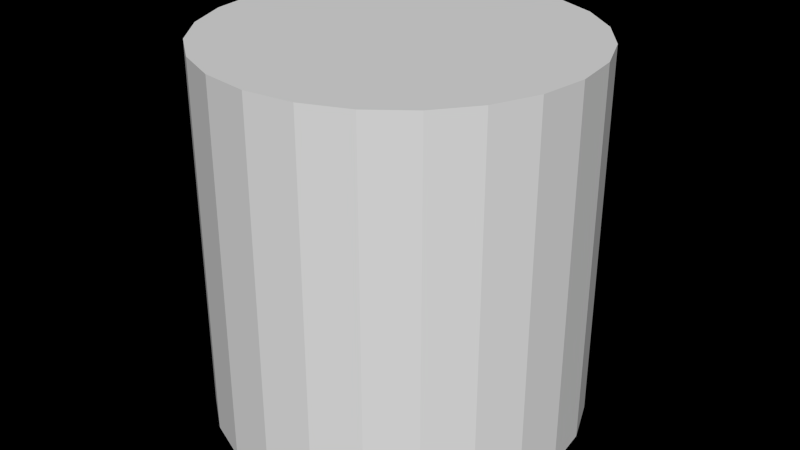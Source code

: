 # Source: CylinderV2.blend  (saved by Blender 2.76.0; exported with 4.5.12 LTS)
import bpy
from mathutils import Matrix  # noqa: F401  (used for matrix-valued properties, if any)

bpy.ops.wm.read_factory_settings(use_empty=True)
scene = bpy.context.scene
scene.name = 'Scene'

# ---- collections
col_collection_1 = bpy.data.collections.new('Collection 1'); scene.collection.children.link(col_collection_1)

# ---- world
world_world = bpy.data.worlds.new('World'); scene.world = world_world
world_world.use_nodes = True; world_world.node_tree.nodes.clear()
_N = world_world.node_tree.nodes; _L = world_world.node_tree.links
n0 = _N.new('ShaderNodeOutputWorld'); n0.name = 'World Output'; n0.location = (300, 300)
n1 = _N.new('ShaderNodeBackground'); n1.name = 'Background'; n1.location = (10, 300)
n1.inputs[0].default_value = (0.0, 0.0, 0.0, 1.0)
_L.new(n1.outputs[0], n0.inputs[0])
n0.is_active_output = True
world_world.color = (0.0, 0.0, 0.0)
world_world.use_sun_shadow = False
world_world.sun_shadow_jitter_overblur = 0.0
world_world.cycles.sampling_method = 'MANUAL'
world_world.cycles.sample_map_resolution = 2048

# ---- meshes
me_cylindercol = bpy.data.meshes.new('CylinderCol')
me_cylindercol.from_pydata([(4.754e-09, 1.03, 1.017), (-0.2666, 0.995, 1.017), (-0.5151, 0.8921, 1.017), (-0.7284, 0.7284, 1.017), (-0.8921, 0.5151, 1.017), (-0.995, 0.2666, 1.017), (-1.03, 7.939e-08, 1.017), (-0.995, -0.2666, 1.017), (-0.8921, -0.5151, 1.017), (-0.7284, -0.7284, 1.017), (-0.5151, -0.8921, 1.017), (-0.2666, -0.995, 1.017), (-3.998e-07, -1.03, 1.017), (0.2666, -0.995, 1.017), (0.5151, -0.8921, 1.017), (0.7284, -0.7284, 1.017), (0.8921, -0.5151, 1.017), (0.995, -0.2666, 1.017), (1.03, -4.787e-07, 1.017), (0.995, 0.2666, 1.017), (0.8921, 0.5151, 1.017), (0.7284, 0.7284, 1.017), (0.5151, 0.8921, 1.017), (0.2666, 0.995, 1.017), (4.754e-09, 1.03, -1.057), (-0.2666, 0.995, -1.057), (-0.5151, 0.8921, -1.057), (-0.7284, 0.7284, -1.057), (-0.8921, 0.5151, -1.057), (-0.995, 0.2666, -1.057), (-1.03, 7.939e-08, -1.057), (-0.995, -0.2666, -1.057), (-0.8921, -0.5151, -1.057), (-0.7284, -0.7284, -1.057), (-0.5151, -0.8921, -1.057), (-0.2666, -0.995, -1.057), (-3.998e-07, -1.03, -1.057), (0.2666, -0.995, -1.057), (0.5151, -0.8921, -1.057), (0.7284, -0.7284, -1.057), (0.8921, -0.5151, -1.057), (0.995, -0.2666, -1.057), (1.03, -4.787e-07, -1.057), (0.995, 0.2666, -1.057), (0.8921, 0.5151, -1.057), (0.7284, 0.7284, -1.057), (0.5151, 0.8921, -1.057), (0.2666, 0.995, -1.057)], [], [(5, 29, 30, 6), (20, 44, 45, 21), (13, 37, 38, 14), (6, 30, 31, 7), (21, 45, 46, 22), (14, 38, 39, 15), (7, 31, 32, 8), (22, 46, 47, 23), (0, 24, 25, 1), (15, 39, 40, 16), (8, 32, 33, 9), (23, 47, 24, 0), (1, 25, 26, 2), (16, 40, 41, 17), (9, 33, 34, 10), (2, 26, 27, 3), (17, 41, 42, 18), (10, 34, 35, 11), (3, 27, 28, 4), (18, 42, 43, 19), (11, 35, 36, 12), (4, 28, 29, 5), (19, 43, 44, 20), (12, 36, 37, 13), (25, 24, 47, 46, 45, 44, 43, 42, 41, 40, 39, 38, 37, 36, 35, 34, 33, 32, 31, 30, 29, 28, 27, 26), (1, 2, 3, 4, 5, 6, 7, 8, 9, 10, 11, 12, 13, 14, 15, 16, 17, 18, 19, 20, 21, 22, 23, 0)])
me_cylindercol.use_remesh_preserve_volume = False
me_cylindercol.use_remesh_preserve_attributes = False
me_cylindercol.use_mirror_vertex_groups = False
me_cylindercol.update()
me_cylinder = bpy.data.meshes.new('Cylinder')
me_cylinder.from_pydata([(0.0, 0.8729, 0.98), (-0.1247, 0.8395, 0.98), (-0.216, 0.7482, 0.98), (-0.2494, 0.6235, 0.98), (-0.216, 0.4988, 0.98), (-0.1247, 0.4075, 0.98), (0.0, 0.3741, 0.98), (-0.756, 0.4365, 0.98), (-0.7894, 0.3118, 0.98), (-0.756, 0.1871, 0.98), (-0.6647, 0.09578, 0.98), (-0.54, 0.06237, 0.98), (-0.4153, 0.09578, 0.98), (-0.324, 0.1871, 0.98), (-0.2906, 0.3118, 0.98), (-0.324, 0.4365, 0.98), (-0.4153, 0.5278, 0.98), (-0.54, 0.5612, 0.98), (-0.6647, 0.5278, 0.98), (0.0, 1.0, 0.98), (-0.2588, 0.9659, 0.98), (-0.5, 0.866, 0.98), (-0.7071, 0.7071, 0.98), (-0.866, 0.5, 0.98), (-0.9659, 0.2588, 0.98), (-1.0, 0.0, 0.98), (-0.324, 0.0, 0.98), (-0.27, 0.4677, 0.98), (-0.3323, 0.5756, 0.98), (-0.6647, 0.0, 0.98), (-0.54, 0.0, 0.98), (-0.4153, 0.0, 0.98), (-0.162, 0.2806, 0.98), (-0.2076, 0.3597, 0.98), (0.0, 0.0, 0.98), (-0.906, 0.4665, -0.663), (-0.4665, 0.906, 0.6315), (-0.4665, 0.906, -0.663), (0.0, 1.024, -0.7124), (0.0, 1.024, 0.6809), (-0.3108, 0.9705, 0.6315), (-0.3108, 0.9705, -0.663), (0.0, 0.8729, -1.011), (-0.1247, 0.8395, -1.011), (-0.216, 0.7482, -1.011), (-0.2494, 0.6235, -1.011), (-0.216, 0.4988, -1.011), (-0.1247, 0.4075, -1.011), (0.0, 0.3741, -1.011), (-0.756, 0.4365, -1.011), (-0.7894, 0.3118, -1.011), (-0.756, 0.1871, -1.011), (-0.6647, 0.09578, -1.011), (-0.54, 0.06237, -1.011), (-0.4153, 0.09578, -1.011), (-0.324, 0.1871, -1.011), (-0.2906, 0.3118, -1.011), (-0.324, 0.4365, -1.011), (-0.4153, 0.5278, -1.011), (-0.54, 0.5612, -1.011), (-0.6647, 0.5278, -1.011), (0.0, 1.0, -1.011), (-0.2588, 0.9659, -1.011), (-0.5, 0.866, -1.011), (-0.7071, 0.7071, -1.011), (-0.866, 0.5, -1.011), (-0.9659, 0.2588, -1.011), (-1.0, 0.0, -1.011), (-0.324, 0.0, -1.011), (-0.27, 0.4677, -1.011), (-0.3323, 0.5756, -1.011), (-0.6647, 0.0, -1.011), (-0.54, 0.0, -1.011), (-0.4153, 0.0, -1.011), (-0.162, 0.2806, -1.011), (-0.2076, 0.3597, -1.011), (0.0, 0.0, -1.011), (-0.906, 0.4665, 0.6315), (-0.9705, 0.3108, -0.663), (-0.9705, 0.3108, 0.6315), (-1.024, 0.0, -0.7124), (-1.024, 0.0, 0.6809), (-0.7243, 0.7243, -0.7124), (-0.7243, 0.7243, 0.6809), (0.0, 0.8583, 0.98), (-0.1174, 0.8269, 0.98), (-0.2034, 0.7409, 0.98), (-0.2348, 0.6235, 0.98), (-0.2034, 0.5061, 0.98), (-0.1174, 0.4202, 0.98), (0.0, 0.3887, 0.98), (-0.7433, 0.4292, 0.98), (-0.7748, 0.3118, 0.98), (-0.7433, 0.1944, 0.98), (-0.6574, 0.1084, 0.98), (-0.54, 0.07696, 0.98), (-0.4226, 0.1084, 0.98), (-0.3366, 0.1944, 0.98), (-0.3052, 0.3118, 0.98), (-0.3366, 0.4292, 0.98), (-0.4226, 0.5151, 0.98), (-0.54, 0.5466, 0.98), (-0.6574, 0.5151, 0.98), (0.0, 1.024, 0.97), (0.0, 1.014, 0.98), (-0.2651, 0.9894, 0.97), (-0.2625, 0.9796, 0.98), (-0.5121, 0.8871, 0.97), (-0.5071, 0.8783, 0.98), (-0.7243, 0.7243, 0.97), (-0.7171, 0.7171, 0.98), (-0.8871, 0.5121, 0.97), (-0.8783, 0.5071, 0.98), (-0.9894, 0.2651, 0.97), (-0.9796, 0.2625, 0.98), (-1.014, 0.0, 0.98), (-1.024, 0.0, 0.97), (-0.2034, 0.7409, -1.011), (-0.1944, 0.7358, -1.001), (-0.2245, 0.6235, -1.001), (-0.2348, 0.6235, -1.011), (-0.1944, 0.5113, -1.001), (-0.2034, 0.5061, -1.011), (-0.1122, 0.4291, -1.001), (-0.1174, 0.4202, -1.011), (0.0, 0.3887, -1.011), (0.0, 0.3991, -1.001), (-0.7433, 0.4292, -1.011), (-0.7344, 0.424, -1.001), (-0.7645, 0.3118, -1.001), (-0.7748, 0.3118, -1.011), (-0.3456, 0.1995, -1.001), (-0.3366, 0.1944, -1.011), (0.0, 1.014, -1.011), (0.0, 1.024, -1.001), (-0.2625, 0.9796, -1.011), (-0.2651, 0.9894, -1.001), (-0.5071, 0.8783, -1.011), (-0.5121, 0.8871, -1.001), (-0.8871, 0.5121, -1.001), (-0.8783, 0.5071, -1.011), (-0.9796, 0.2625, -1.011), (-0.9894, 0.2651, -1.001), (-1.024, 0.0, -1.001), (-1.014, 0.0, -1.011), (0.0, 0.848, -1.001), (0.0, 0.8583, -1.011), (-0.1122, 0.8179, -1.001), (-0.1174, 0.8269, -1.011), (-0.7433, 0.1944, -1.011), (-0.7344, 0.1995, -1.001), (-0.6522, 0.1174, -1.001), (-0.6574, 0.1084, -1.011), (-0.54, 0.08731, -1.001), (-0.54, 0.07696, -1.011), (-0.4278, 0.1174, -1.001), (-0.4226, 0.1084, -1.011), (-0.3052, 0.3118, -1.011), (-0.3155, 0.3118, -1.001), (-0.3456, 0.424, -1.001), (-0.3366, 0.4292, -1.011), (-0.4278, 0.5062, -1.001), (-0.4226, 0.5151, -1.011), (-0.54, 0.5362, -1.001), (-0.54, 0.5466, -1.011), (-0.6522, 0.5062, -1.001), (-0.6574, 0.5151, -1.011), (-0.7171, 0.7171, -1.011), (-0.7243, 0.7243, -1.001), (0.0, 0.8514, -0.8109), (0.0, 0.8549, 0.7894), (-0.1157, 0.8239, 0.7894), (-0.114, 0.8209, -0.8109), (-0.2004, 0.7392, 0.7894), (-0.1974, 0.7375, -0.8109), (-0.2314, 0.6235, 0.7894), (-0.2279, 0.6235, -0.8109), (-0.2004, 0.5079, 0.7894), (-0.1974, 0.5096, -0.8109), (-0.1157, 0.4232, 0.7894), (-0.114, 0.4262, -0.8109), (0.0, 0.3922, 0.7894), (0.0, 0.3956, -0.8109), (-0.7374, 0.4257, -0.8109), (-0.7404, 0.4274, 0.7894), (-0.7714, 0.3118, 0.7894), (-0.7679, 0.3118, -0.8109), (-0.654, 0.5091, -0.8109), (-0.6557, 0.5121, 0.7894), (-0.7404, 0.1961, 0.7894), (-0.7374, 0.1978, -0.8109), (-0.6557, 0.1114, 0.7894), (-0.654, 0.1144, -0.8109), (-0.54, 0.08041, 0.7894), (-0.54, 0.08386, -0.8109), (-0.4243, 0.1114, 0.7894), (-0.426, 0.1144, -0.8109), (-0.3396, 0.1961, 0.7894), (-0.3426, 0.1978, -0.8109), (-0.3086, 0.3118, 0.7894), (-0.3121, 0.3118, -0.8109), (-0.3396, 0.4274, 0.7894), (-0.3426, 0.4257, -0.8109), (-0.4243, 0.5121, 0.7894), (-0.426, 0.5091, -0.8109), (-0.54, 0.5431, 0.7894), (-0.54, 0.5397, -0.8109), (-0.5121, 0.8871, -0.7124), (-0.5121, 0.8871, 0.6809), (-0.2651, 0.9894, -0.7124), (-0.2651, 0.9894, 0.6809), (-0.9894, 0.2651, -0.7124), (-0.9894, 0.2651, 0.6809), (-0.8871, 0.5121, -0.7124), (-0.8871, 0.5121, 0.6809), (-0.4473, 0.8596, -0.663), (-0.4473, 0.8596, 0.6315), (-0.2916, 0.9241, -0.663), (-0.2916, 0.9241, 0.6315), (-0.9241, 0.2916, -0.663), (-0.9241, 0.2916, 0.6315), (-0.8596, 0.4473, -0.663), (-0.8596, 0.4473, 0.6315)], [], [(28, 16, 15, 27), (3, 28, 27, 4), (0, 19, 20, 1), (1, 20, 21, 2), (2, 21, 28, 3), (18, 22, 23, 7), (17, 21, 22, 18), (17, 16, 28, 21), (32, 33, 14, 13), (7, 23, 24, 8), (8, 24, 25, 9), (29, 30, 11, 10), (30, 31, 12, 11), (10, 9, 25, 29), (6, 5, 33, 32), (27, 15, 14, 33), (4, 27, 33, 5), (31, 26, 13, 12), (6, 32, 34), (26, 34, 13), (32, 13, 34), (186, 190, 150, 129), (180, 182, 126, 123), (176, 178, 121, 119), (183, 186, 129, 128), (178, 180, 123, 121), (174, 176, 119, 118), (200, 202, 159, 158), (194, 196, 155, 153), (187, 183, 128, 165), (202, 204, 161, 159), (196, 198, 131, 155), (20, 19, 104, 106), (204, 206, 163, 161), (198, 200, 158, 131), (7, 8, 92, 91), (192, 194, 153, 151), (206, 187, 165, 163), (116, 113, 212, 81), (109, 83, 214, 111), (107, 105, 210, 208), (113, 111, 214, 212), (107, 208, 83, 109), (105, 103, 39, 210), (44, 117, 120, 45), (62, 135, 133, 61), (2, 3, 87, 86), (3, 4, 88, 87), (65, 140, 167, 64), (4, 5, 89, 88), (82, 168, 139, 213), (5, 6, 90, 89), (18, 7, 91, 102), (25, 24, 114, 115), (208, 207, 82, 83), (64, 167, 137, 63), (63, 137, 135, 62), (22, 21, 108, 110), (81, 212, 211, 80), (70, 69, 57, 58), (45, 46, 69, 70), (42, 43, 62, 61), (43, 44, 63, 62), (44, 45, 70, 63), (60, 49, 65, 64), (59, 60, 64, 63), (59, 63, 70, 58), (74, 55, 56, 75), (49, 50, 66, 65), (50, 51, 67, 66), (71, 52, 53, 72), (72, 53, 54, 73), (52, 71, 67, 51), (48, 74, 75, 47), (69, 75, 56, 57), (46, 47, 75, 69), (73, 54, 55, 68), (48, 76, 74), (68, 55, 76), (74, 76, 55), (51, 149, 152, 52), (52, 152, 154, 53), (59, 164, 166, 60), (53, 154, 156, 54), (57, 160, 162, 58), (56, 157, 160, 57), (58, 162, 164, 59), (16, 17, 101, 100), (0, 1, 85, 84), (9, 10, 94, 93), (17, 18, 102, 101), (1, 2, 86, 85), (10, 11, 95, 94), (190, 192, 151, 150), (41, 37, 215, 217), (11, 12, 96, 95), (23, 22, 110, 112), (12, 13, 97, 96), (13, 14, 98, 97), (14, 15, 99, 98), (15, 16, 100, 99), (8, 9, 93, 92), (49, 127, 130, 50), (46, 122, 124, 47), (45, 120, 122, 46), (47, 124, 125, 48), (43, 148, 117, 44), (209, 38, 134, 136), (54, 156, 132, 55), (60, 166, 127, 49), (50, 130, 149, 51), (55, 132, 157, 56), (42, 146, 148, 43), (66, 141, 140, 65), (207, 138, 168, 82), (80, 211, 142, 143), (211, 213, 139, 142), (207, 209, 136, 138), (67, 144, 141, 66), (35, 78, 219, 221), (24, 23, 112, 114), (83, 82, 213, 214), (21, 20, 106, 108), (210, 39, 38, 209), (172, 174, 118, 147), (106, 104, 103, 105), (108, 106, 105, 107), (110, 108, 107, 109), (112, 110, 109, 111), (114, 112, 111, 113), (115, 114, 113, 116), (120, 117, 118, 119), (122, 120, 119, 121), (124, 122, 121, 123), (125, 124, 123, 126), (130, 127, 128, 129), (136, 134, 133, 135), (138, 136, 135, 137), (142, 139, 140, 141), (143, 142, 141, 144), (148, 146, 145, 147), (152, 149, 150, 151), (154, 152, 151, 153), (156, 154, 153, 155), (160, 157, 158, 159), (162, 160, 159, 161), (164, 162, 161, 163), (166, 164, 163, 165), (117, 148, 147, 118), (149, 130, 129, 150), (132, 156, 155, 131), (157, 132, 131, 158), (127, 166, 165, 128), (168, 138, 137, 167), (139, 168, 167, 140), (172, 147, 145, 169), (85, 171, 170, 84), (171, 172, 169, 170), (85, 86, 173, 171), (171, 173, 174, 172), (86, 87, 175, 173), (173, 175, 176, 174), (88, 89, 179, 177), (177, 179, 180, 178), (87, 88, 177, 175), (175, 177, 178, 176), (89, 90, 181, 179), (179, 181, 182, 180), (93, 94, 191, 189), (189, 191, 192, 190), (101, 102, 188, 205), (205, 188, 187, 206), (94, 95, 193, 191), (191, 193, 194, 192), (97, 98, 199, 197), (197, 199, 200, 198), (100, 101, 205, 203), (203, 205, 206, 204), (96, 97, 197, 195), (195, 197, 198, 196), (99, 100, 203, 201), (201, 203, 204, 202), (102, 91, 184, 188), (188, 184, 183, 187), (95, 96, 195, 193), (193, 195, 196, 194), (98, 99, 201, 199), (199, 201, 202, 200), (91, 92, 185, 184), (184, 185, 186, 183), (92, 93, 189, 185), (185, 189, 190, 186), (36, 37, 207, 208), (41, 40, 210, 209), (79, 78, 211, 212), (35, 77, 214, 213), (40, 36, 208, 210), (37, 41, 209, 207), (77, 79, 212, 214), (78, 35, 213, 211), (216, 218, 217, 215), (220, 222, 221, 219), (77, 35, 221, 222), (40, 41, 217, 218), (79, 77, 222, 220), (36, 40, 218, 216), (78, 79, 220, 219), (37, 36, 216, 215)])
me_cylinder.polygons.foreach_set('use_smooth', [True] * 208)
me_cylinder.use_remesh_preserve_volume = False
me_cylinder.use_remesh_preserve_attributes = False
me_cylinder.use_mirror_vertex_groups = False
me_cylinder.update()

# ---- objects
ob_cylindercol = bpy.data.objects.new('CylinderCol', me_cylindercol)
ob_cylinder = bpy.data.objects.new('Cylinder', me_cylinder)

# ---- transforms, parenting, visibility, modifiers, constraints
ob_cylindercol.location = (0.0, 0.0, 0.0)
ob_cylindercol.hide_viewport = True
ob_cylindercol.lineart.crease_threshold = 0.0
ob_cylinder.location = (0.0, 0.0, 0.0)
ob_cylinder.lineart.crease_threshold = 0.0
_m = ob_cylinder.modifiers.new('Mirror', 'MIRROR')
_m.use_axis = (True, True, False)
_m.use_clip = True
_m = ob_cylinder.modifiers.new('Subsurf', 'SUBSURF')
_m.uv_smooth = 'PRESERVE_CORNERS'
_m.quality = 2
_m.show_only_control_edges = False

# ---- collection membership
col_collection_1.objects.link(ob_cylindercol)
col_collection_1.objects.link(ob_cylinder)

# ---- scene / render settings (as saved in the file)
scene.frame_start = 1; scene.frame_end = 1; scene.frame_set(1)
scene.render.engine = 'CYCLES'
scene.render.dither_intensity = 0.0
scene.cycles.feature_set = 'EXPERIMENTAL'
scene.cycles.use_denoising = False
scene.cycles.samples = 512
scene.cycles.sampling_pattern = 'TABULATED_SOBOL'
scene.cycles.light_sampling_threshold = 0.0
scene.cycles.use_adaptive_sampling = False
scene.cycles.use_light_tree = False
scene.cycles.caustics_reflective = False
scene.cycles.caustics_refractive = False
scene.cycles.blur_glossy = 0.0
scene.cycles.max_bounces = 4
scene.cycles.diffuse_bounces = 0
scene.cycles.glossy_bounces = 1
scene.cycles.transmission_bounces = 2
scene.cycles.pixel_filter_type = 'GAUSSIAN'
scene.cycles.sample_clamp_indirect = 0.0
scene.view_settings.view_transform = 'Standard'
bpy.context.view_layer.update()

# ---- added for rendering (the .blend has no active camera and no usable light): camera, sun
cam_auto = bpy.data.cameras.new('AutoCamera')
cam_auto.lens = 50.0
cam_auto.sensor_width = 36.0
cam_auto.clip_end = 1000.0
ob_auto_camera = bpy.data.objects.new('AutoCamera', cam_auto)
scene.collection.objects.link(ob_auto_camera)
ob_auto_camera.location = (3.30893, -3.97071, 2.62671)
ob_auto_camera.rotation_euler = (1.09748, -7.21219e-08, 0.694738)
scene.camera = ob_auto_camera
light_auto_sun = bpy.data.lights.new('AutoSun', 'SUN')
light_auto_sun.energy = 3.0
light_auto_sun.angle = 0.0523599
ob_auto_sun = bpy.data.objects.new('AutoSun', light_auto_sun)
scene.collection.objects.link(ob_auto_sun)
ob_auto_sun.rotation_euler = (0.872665, 0.174533, 0.523599)
bpy.context.view_layer.update()
